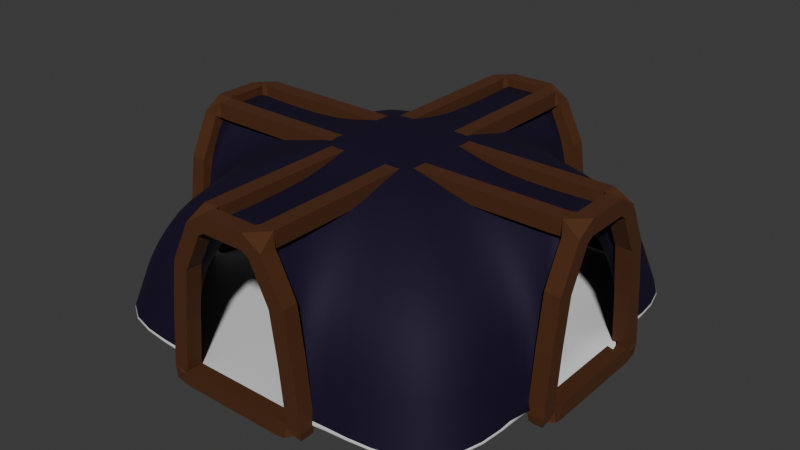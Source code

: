 # Source: basic_cave.blend  (saved by Blender 4.4.30; exported with 4.5.12 LTS)
import bpy
from mathutils import Matrix  # noqa: F401  (used for matrix-valued properties, if any)

bpy.ops.wm.read_factory_settings(use_empty=True)
scene = bpy.context.scene
scene.name = 'Scene'

# ---- collections
col_collection = bpy.data.collections.new('Collection'); scene.collection.children.link(col_collection)

# ---- materials (node trees are filled in below, after node groups)
mat_material_001 = bpy.data.materials.new('Material.001')
mat_material = bpy.data.materials.new('Material')
mat_material_002 = bpy.data.materials.new('Material.002')

# ---- material node trees
mat_material_001.use_nodes = True; mat_material_001.node_tree.nodes.clear()
_N = mat_material_001.node_tree.nodes; _L = mat_material_001.node_tree.links
n0 = _N.new('ShaderNodeBsdfPrincipled'); n0.name = 'Principled BSDF'; n0.location = (-227, 721)
n0.inputs[0].default_value = (0.007804, 0.001979, 0.02608, 1.0)
n0.inputs[1].default_value = 0.3486
n0.inputs[2].default_value = 0.7523
n1 = _N.new('ShaderNodeOutputMaterial'); n1.name = 'Material Output'; n1.location = (300, 300)
n2 = _N.new('ShaderNodeFresnel'); n2.name = 'Fresnel'; n2.location = (-1021, 800)
_L.new(n0.outputs[0], n1.inputs[0])
n1.is_active_output = True
mat_material.use_nodes = True; mat_material.node_tree.nodes.clear()
_N = mat_material.node_tree.nodes; _L = mat_material.node_tree.links
n0 = _N.new('ShaderNodeBsdfPrincipled'); n0.name = 'Principled BSDF'; n0.location = (10, 300)
n1 = _N.new('ShaderNodeOutputMaterial'); n1.name = 'Material Output'; n1.location = (300, 300)
_L.new(n0.outputs[0], n1.inputs[0])
n1.is_active_output = True
mat_material_002.use_nodes = True; mat_material_002.node_tree.nodes.clear()
_N = mat_material_002.node_tree.nodes; _L = mat_material_002.node_tree.links
n0 = _N.new('ShaderNodeBsdfPrincipled'); n0.name = 'Principled BSDF'; n0.location = (10, 300)
n0.inputs[0].default_value = (0.07151, 0.0186, 0.0, 1.0)
n0.inputs[2].default_value = 0.8761
n1 = _N.new('ShaderNodeOutputMaterial'); n1.name = 'Material Output'; n1.location = (300, 300)
_L.new(n0.outputs[0], n1.inputs[0])
n1.is_active_output = True

# ---- world
world_world = bpy.data.worlds.new('World'); scene.world = world_world
world_world.use_nodes = True; world_world.node_tree.nodes.clear()
_N = world_world.node_tree.nodes; _L = world_world.node_tree.links
n0 = _N.new('ShaderNodeOutputWorld'); n0.name = 'World Output'; n0.location = (300, 300)
n1 = _N.new('ShaderNodeBackground'); n1.name = 'Background'; n1.location = (10, 300)
n1.inputs[0].default_value = (0.05088, 0.05088, 0.05088, 1.0)
_L.new(n1.outputs[0], n0.inputs[0])
n0.is_active_output = True
world_world.color = (0.05088, 0.05088, 0.05088)
world_world.sun_shadow_jitter_overblur = 0.0

# ---- meshes
me_plane = bpy.data.meshes.new('Plane')
me_plane.from_pydata([(-10.0, -10.0, 0.0), (-9.058, -9.058, 3.119), (-8.034, -8.034, 5.535), (-4.549, -4.549, 7.857), (-2.099, -2.099, 8.554), (-3.333, -10.0, 0.0), (-3.019, -9.058, 3.119), (-2.678, -8.034, 5.535), (-1.516, -4.549, 7.857), (-0.6997, -2.099, 8.554), (-9.998, -3.27, -0.03296), (-9.058, -3.019, 3.119), (-8.034, -2.678, 5.535), (-4.549, -1.516, 7.857), (-2.099, -0.6997, 8.554), (-0.6997, -0.6997, 8.554), (-3.333, -3.333, 0.0), (-9.247, -9.247, 2.495), (-9.435, -9.435, 1.871), (-9.623, -9.623, 1.248), (-9.812, -9.812, 0.6238), (-3.271, -9.812, 0.6238), (-3.208, -9.623, 1.248), (-3.145, -9.435, 1.871), (-3.082, -9.247, 2.495), (-9.812, -3.271, 0.6238), (-9.623, -3.208, 1.248), (-9.435, -3.145, 1.871), (-9.247, -3.082, 2.495), (-9.953, -3.161, 3.187), (-9.953, -2.814, 5.64), (-9.953, -1.635, 7.997), (-9.953, -3.288, 1.921), (-9.953, -3.224, 2.554), (-4.549, -1.192e-07, 7.857), (-2.099, 0.0, 8.554), (-0.6997, 0.0, 8.554), (-9.953, 0.0, 7.997), (1.192e-07, -4.549, 7.857), (0.0, -2.099, 8.554), (0.0, -0.6997, 8.554), (0.0, 0.0, 8.554), (2.384e-07, -10.0, 0.0), (2.384e-07, -3.333, 0.0), (-9.998, 0.0, -0.03296), (-3.333, -2.384e-07, 0.0), (1.192e-07, -2.384e-07, 0.0), (-4.549, -0.2394, 7.857), (-2.099, -0.2398, 8.554), (-9.953, -0.4312, 7.997), (-0.6997, 0.0, 8.554), (0.0, -0.249, 8.554), (-0.2248, 0.0, 8.554), (-0.6118, -4.549, 7.857), (-0.406, -2.099, 8.554), (-0.2611, -0.6997, 8.554), (-0.2573, -0.4799, 8.539), (-3.374, -10.01, -0.1233), (-3.049, -10.01, 3.106), (-2.696, -10.01, 5.606), (-1.493, -10.01, 8.011), (-3.309, -10.01, 0.5225), (-3.244, -10.01, 1.168), (-3.179, -10.01, 1.814), (-3.114, -10.01, 2.46), (0.0, -10.01, 8.011), (0.0, -10.01, -0.1233), (-0.5569, -10.01, 8.011)], [], [(28, 11, 1, 17), (11, 12, 2, 1), (12, 13, 3, 2), (13, 14, 4, 3), (14, 15, 9, 4), (3, 4, 9, 8), (2, 3, 8, 7), (17, 1, 6, 24), (1, 2, 7, 6), (0, 5, 16, 10), (48, 50, 15, 14), (47, 48, 14, 13), (0, 20, 21, 5), (20, 19, 22, 21), (19, 18, 23, 22), (18, 17, 24, 23), (10, 25, 20, 0), (25, 26, 19, 20), (26, 27, 18, 19), (27, 28, 17, 18), (47, 13, 31, 49), (13, 12, 30, 31), (12, 11, 29, 30), (28, 27, 32, 33), (56, 51, 40, 55), (53, 54, 39, 38), (55, 40, 39, 54), (5, 42, 43, 16), (16, 43, 46, 45), (10, 16, 45, 44), (52, 41, 51, 56), (34, 47, 49, 37), (34, 35, 48, 47), (35, 36, 50, 48), (36, 52, 56, 50), (15, 55, 54, 9), (8, 9, 54, 53), (50, 56, 55, 15), (28, 33, 29, 11), (10, 32, 27, 26, 25), (8, 53, 67, 60), (21, 22, 62, 61), (7, 8, 60, 59), (42, 5, 57, 66), (22, 23, 63, 62), (24, 6, 58, 64), (53, 38, 65, 67), (23, 24, 64, 63), (6, 7, 59, 58), (5, 21, 61, 57)])
me_plane.polygons.foreach_set('use_smooth', [True] * 50)
me_plane.polygons.foreach_set('material_index', [0, 0, 0, 0, 0, 0, 0, 0, 0, 1, 0, 0, 1, 0, 0, 0, 1, 0, 0, 0, 0, 0, 0, 0, 0, 0, 0, 1, 1, 1, 0, 0, 0, 0, 0, 0, 0, 0, 0, 0, 0, 0, 0, 1, 0, 0, 0, 0, 0, 1])
_uv = me_plane.uv_layers.new(name='UVMap')
_uv.uv.foreach_set('vector', [0.0, 0.3333, 0.0, 0.3333, 0.0, 0.0, 0.0, 0.0, 0.0, 0.3333, 0.0, 0.3333, 0.0, 0.0, 0.0, 0.0, 0.0, 0.3333, 0.0, 0.3333, 0.0, 0.0, 0.0, 0.0, 0.0, 0.3333, 0.0, 0.3333, 0.0, 0.0, 0.0, 0.0, 0.0, 0.3333, 0.3333, 0.3333, 0.3333, 0.0, 0.0, 0.0, 0.0, 0.0, 0.0, 0.0, 0.3333, 0.0, 0.3333, 0.0, 0.0, 0.0, 0.0, 0.0, 0.3333, 0.0, 0.3333, 0.0, 0.0, 0.0, 0.0, 0.0, 0.3333, 0.0, 0.3333, 0.0, 0.0, 0.0, 0.0, 0.0, 0.3333, 0.0, 0.3333, 0.0, 0.0, 0.0, 0.3333, 0.0, 0.3333, 0.3333, 0.0, 0.3333, 0.0, 0.5, 0.3333, 0.5, 0.3333, 0.3333, 0.0, 0.3333, 0.0, 0.5, 0.0, 0.5, 0.0, 0.3333, 0.0, 0.3333, 0.0, 0.0, 0.0, 0.0, 0.3333, 0.0, 0.3333, 0.0, 0.0, 0.0, 0.0, 0.0, 0.3333, 0.0, 0.3333, 0.0, 0.0, 0.0, 0.0, 0.0, 0.3333, 0.0, 0.3333, 0.0, 0.0, 0.0, 0.0, 0.0, 0.3333, 0.0, 0.3333, 0.0, 0.0, 0.3333, 0.0, 0.3333, 0.0, 0.0, 0.0, 0.0, 0.0, 0.3333, 0.0, 0.3333, 0.0, 0.0, 0.0, 0.0, 0.0, 0.3333, 0.0, 0.3333, 0.0, 0.0, 0.0, 0.0, 0.0, 0.3333, 0.0, 0.3333, 0.0, 0.0, 0.0, 0.0, 0.0, 0.5, 0.0, 0.3333, 0.0, 0.3333, 0.0, 0.5, 0.0, 0.3333, 0.0, 0.3333, 0.0, 0.3333, 0.0, 0.3333, 0.0, 0.3333, 0.0, 0.3333, 0.0, 0.3333, 0.0, 0.3333, 0.0, 0.3333, 0.0, 0.3333, 0.0, 0.3333, 0.0, 0.3333, 0.5, 0.5, 0.5, 0.5, 0.5, 0.3333, 0.5, 0.3333, 0.5, 0.0, 0.5, 0.0, 0.5, 0.0, 0.5, 0.0, 0.5, 0.3333, 0.5, 0.3333, 0.5, 0.0, 0.5, 0.0, 0.3333, 0.0, 0.5, 0.0, 0.5, 0.3333, 0.3333, 0.3333, 0.3333, 0.3333, 0.5, 0.3333, 0.5, 0.5, 0.3333, 0.5, 0.0, 0.3333, 0.3333, 0.3333, 0.3333, 0.5, 0.0, 0.5, 0.5, 0.5, 0.5, 0.5, 0.5, 0.5, 0.5, 0.5, 0.0, 0.5, 0.0, 0.5, 0.0, 0.5, 0.0, 0.5, 0.0, 0.5, 0.0, 0.5, 0.0, 0.5, 0.0, 0.5, 0.0, 0.5, 0.3333, 0.5, 0.3333, 0.5, 0.0, 0.5, 0.3333, 0.5, 0.5, 0.5, 0.5, 0.5, 0.3333, 0.5, 0.3333, 0.3333, 0.5, 0.3333, 0.5, 0.0, 0.3333, 0.0, 0.3333, 0.0, 0.3333, 0.0, 0.5, 0.0, 0.5, 0.0, 0.3333, 0.5, 0.5, 0.5, 0.5, 0.3333, 0.3333, 0.3333, 0.0, 0.3333, 0.0, 0.3333, 0.0, 0.3333, 0.0, 0.3333, 0.0, 0.3333, 0.0, 0.3333, 0.0, 0.3333, 0.0, 0.3333, 0.0, 0.3333, 0.3333, 0.0, 0.5, 0.0, 0.5, 0.0, 0.3333, 0.0, 0.3333, 0.0, 0.3333, 0.0, 0.3333, 0.0, 0.3333, 0.0, 0.3333, 0.0, 0.3333, 0.0, 0.3333, 0.0, 0.3333, 0.0, 0.5, 0.0, 0.3333, 0.0, 0.3333, 0.0, 0.5, 0.0, 0.3333, 0.0, 0.3333, 0.0, 0.3333, 0.0, 0.3333, 0.0, 0.3333, 0.0, 0.3333, 0.0, 0.3333, 0.0, 0.3333, 0.0, 0.5, 0.0, 0.5, 0.0, 0.5, 0.0, 0.5, 0.0, 0.3333, 0.0, 0.3333, 0.0, 0.3333, 0.0, 0.3333, 0.0, 0.3333, 0.0, 0.3333, 0.0, 0.3333, 0.0, 0.3333, 0.0, 0.3333, 0.0, 0.3333, 0.0, 0.3333, 0.0, 0.3333, 0.0])
me_plane.materials.append(mat_material_001)
me_plane.materials.append(mat_material)
me_plane.update()
me_plane_002 = bpy.data.meshes.new('Plane.002')
me_plane_002.from_pydata([(-10.02, 3.333, 0.0), (-10.02, -3.333, 0.0), (-10.02, 3.019, 3.119), (-10.02, -3.019, 3.119), (-10.02, 2.678, 5.535), (-10.02, -2.678, 5.535), (-10.02, 1.516, 7.857), (-10.02, -1.516, 7.857), (-10.02, 3.271, 0.6163), (-10.02, 3.209, 1.24), (-10.02, 3.146, 1.864), (-10.02, 3.083, 2.488), (-10.02, -3.271, 0.6238), (-10.02, -3.208, 1.248), (-10.02, -3.145, 1.871), (-10.02, -3.082, 2.495), (-1.62, 1.516, 7.857), (-1.62, -1.516, 7.857), (-1.62, -1.739, -0.1432), (-1.62, 1.739, -0.1432)], [(4, 6), (7, 5), (2, 4), (5, 3), (11, 2), (3, 15), (0, 8), (8, 9), (9, 10), (10, 11), (12, 1), (13, 12), (14, 13), (15, 14), (0, 1)], [(6, 7, 17, 16), (16, 17, 19, 18)])
_uv = me_plane_002.uv_layers.new(name='UVMap')
_uv.uv.foreach_set('vector', [0.0, 0.0, 0.0, 0.0, 0.0, 0.0, 0.0, 0.0, 0.0, 0.0, 0.0, 0.0, 0.0, 0.0, 0.0, 0.0])
me_plane_002.materials.append(mat_material_002)
me_plane_002.materials.append(mat_material_001)
me_plane_002.materials.append(mat_material)
me_plane_002.update()

# ---- objects
ob_dome_col = bpy.data.objects.new('Dome-col', me_plane)
ob_empty = bpy.data.objects.new('Empty', None)
ob_dome_col_001 = bpy.data.objects.new('Dome-col.001', me_plane_002)

# ---- transforms, parenting, visibility, modifiers, constraints
ob_dome_col.location = (0.0, 0.0, 0.0)
_m = ob_dome_col.modifiers.new('Mirror', 'MIRROR')
_m.use_axis = (True, True, False)
_m.use_clip = True
_m = ob_dome_col.modifiers.new('Subdivision', 'SUBSURF')
_m.levels = 3
_m = ob_dome_col.modifiers.new('Displace', 'DISPLACE')
_m.strength = 0.4
_m = ob_dome_col.modifiers.new('Solidify', 'SOLIDIFY')
_m.thickness = 0.03
ob_empty.location = (0.0, 0.0, 0.0)
ob_empty.rotation_euler = (0.0, -0.0, 0.7854)
ob_empty.empty_display_type = 'CUBE'
ob_dome_col_001.location = (0.0, 0.0, 0.0)
_m = ob_dome_col_001.modifiers.new('Skin', 'SKIN')
_m = ob_dome_col_001.modifiers.new('Solidify', 'SOLIDIFY')
_m.thickness = -0.19
_m = ob_dome_col_001.modifiers.new('Mirror', 'MIRROR')
_m.use_axis = (True, True, False)
_m.mirror_object = ob_empty

# ---- collection membership
col_collection.objects.link(ob_dome_col)
col_collection.objects.link(ob_empty)
col_collection.objects.link(ob_dome_col_001)

# ---- scene / render settings (as saved in the file)
scene.frame_start = 1; scene.frame_end = 250; scene.frame_set(1)
scene.render.engine = 'BLENDER_EEVEE_NEXT'
bpy.context.view_layer.update()

# ---- added for rendering (the .blend has no active camera and no usable light): camera, sun
cam_auto = bpy.data.cameras.new('AutoCamera')
cam_auto.lens = 50.0
cam_auto.sensor_width = 36.0
cam_auto.clip_end = 1000.0
ob_auto_camera = bpy.data.objects.new('AutoCamera', cam_auto)
scene.collection.objects.link(ob_auto_camera)
ob_auto_camera.location = (28.6836, -34.4203, 27.059)
ob_auto_camera.rotation_euler = (1.09748, -7.21219e-08, 0.694738)
scene.camera = ob_auto_camera
light_auto_sun = bpy.data.lights.new('AutoSun', 'SUN')
light_auto_sun.energy = 3.0
light_auto_sun.angle = 0.0523599
ob_auto_sun = bpy.data.objects.new('AutoSun', light_auto_sun)
scene.collection.objects.link(ob_auto_sun)
ob_auto_sun.rotation_euler = (0.872665, 0.174533, 0.523599)
bpy.context.view_layer.update()

